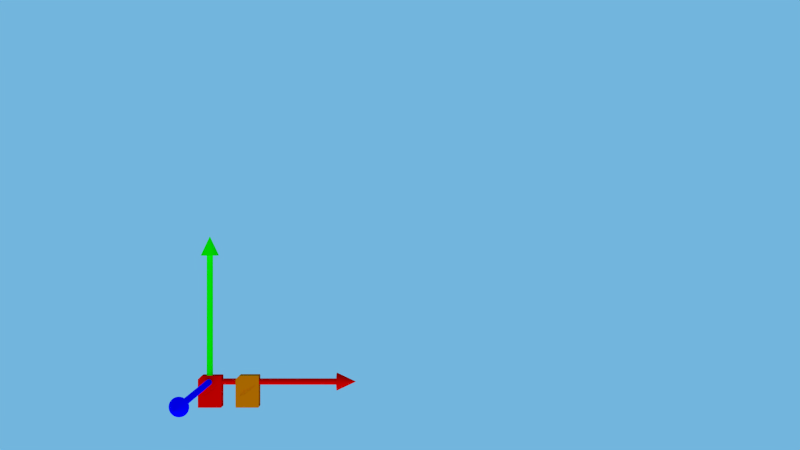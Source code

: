 # Source: plot2.blend  (saved by Blender 2.66.1; exported with 4.5.12 LTS)
import bpy
from mathutils import Matrix  # noqa: F401  (used for matrix-valued properties, if any)

bpy.ops.wm.read_factory_settings(use_empty=True)
scene = bpy.context.scene
scene.name = 'Scene'

# ---- collections
col_collection_1 = bpy.data.collections.new('Collection 1'); scene.collection.children.link(col_collection_1)

# ---- materials (node trees are filled in below, after node groups)
mat_material_001 = bpy.data.materials.new('Material.001')
mat_material_001.alpha_threshold = 0.0
mat_material_001.use_transparent_shadow = False
mat_material_001.diffuse_color = (1.0, 0.0, 0.0, 1.0)
mat_material_001.specular_color = (1.0, 0.0, 0.0)
mat_material_001.roughness = 0.5
mat_material_001.line_color = (0.0, 0.0, 0.0, 1.0)
mat_material_003 = bpy.data.materials.new('Material.003')
mat_material_003.alpha_threshold = 0.0
mat_material_003.use_transparent_shadow = False
mat_material_003.diffuse_color = (0.0, 0.0, 1.0, 1.0)
mat_material_003.roughness = 0.5
mat_material_003.line_color = (0.0, 0.0, 0.0, 1.0)
mat_material = bpy.data.materials.new('Material')
mat_material.alpha_threshold = 0.0
mat_material.use_transparent_shadow = False
mat_material.preview_render_type = 'CUBE'
mat_material.diffuse_color = (0.8, 0.1733, 0.0, 1.0)
mat_material.specular_color = (1.0, 0.1561, 0.0)
mat_material.roughness = 0.5
mat_material.line_color = (0.0, 0.0, 0.0, 1.0)
mat_material_004 = bpy.data.materials.new('Material.004')
mat_material_004.alpha_threshold = 0.0
mat_material_004.use_transparent_shadow = False
mat_material_004.diffuse_color = (0.0, 1.0, 0.0, 1.0)
mat_material_004.roughness = 0.5
mat_material_004.line_color = (0.0, 0.0, 0.0, 1.0)
mat_material_005 = bpy.data.materials.new('Material.005')
mat_material_005.alpha_threshold = 0.0
mat_material_005.use_transparent_shadow = False
mat_material_005.diffuse_color = (1.0, 0.0, 0.0, 1.0)
mat_material_005.roughness = 0.5
mat_material_005.line_color = (0.0, 0.0, 0.0, 1.0)

# ---- material node trees

# ---- world
world_world = bpy.data.worlds.new('World'); scene.world = world_world
world_world.color = (0.1697, 0.4634, 0.723)
world_world.use_sun_shadow = False
world_world.sun_shadow_jitter_overblur = 0.0
world_world.cycles.sampling_method = 'MANUAL'
world_world.cycles.sample_map_resolution = 256

# ---- cameras
cam_camera = bpy.data.cameras.new('Camera')
cam_camera.clip_end = 100.0
cam_camera.lens = 35.0
cam_camera.sensor_width = 32.0
cam_camera.sensor_height = 18.0
cam_camera.ortho_scale = 7.314
cam_camera.dof.focus_distance = 0.0
cam_camera.dof.aperture_fstop = 128.0

# ---- lights
light_lamp = bpy.data.lights.new('Lamp', 'SUN')
light_lamp.transmission_factor = 0.0
light_lamp.cutoff_distance = 30.0
light_lamp.angle = 1.571
light_lamp.energy = 1.3
light_lamp.shadow_buffer_clip_start = 1.001
light_lamp.shadow_soft_size = 1.0
light_lamp.shadow_cascade_max_distance = 1000.0
light_lamp.cycles.use_multiple_importance_sampling = False

# ---- meshes
me_plume_recepteur_boitier = bpy.data.meshes.new('PLUME recepteur boitier')
me_plume_recepteur_boitier.from_pydata([(25.09, 13.39, 6.826), (25.09, 13.39, 8.826), (25.09, -46.11, 6.826), (25.09, -46.61, 8.826), (25.09, -46.11, -7.674), (25.09, -46.61, -9.674), (25.09, 13.39, -7.674), (25.09, 13.39, -9.674), (23.59, 14.89, 7.826), (23.59, 14.89, 8.826), (23.82, 14.87, 8.826), (23.82, 14.87, 7.826), (24.05, 14.81, 8.826), (24.05, 14.81, 7.826), (24.27, 14.72, 6.826), (24.09, 14.8, 6.826), (24.09, 14.8, 7.826), (24.27, 14.72, 8.826), (24.47, 14.6, 8.826), (24.47, 14.6, 6.826), (24.65, 14.45, 8.826), (24.65, 14.45, 6.826), (24.8, 14.27, 8.826), (24.8, 14.27, 6.826), (24.93, 14.07, 8.826), (24.93, 14.07, 6.826), (25.02, 13.85, 8.826), (25.02, 13.85, 6.826), (25.07, 13.62, 8.826), (25.07, 13.62, 6.826), (24.09, 14.8, -7.674), (24.09, 14.8, -8.674), (24.09, -46.11, -7.674), (24.09, -47.11, -8.674), (24.09, -46.11, 6.826), (24.09, -47.11, 7.826), (25.02, 13.85, -7.674), (24.93, 14.07, -7.674), (24.27, 14.72, -7.674), (25.07, 13.62, -7.674), (24.8, 14.27, -7.674), (24.65, 14.45, -7.674), (24.47, 14.6, -7.674), (-2.564, -20.19, 8.826), (-1.913, -19.69, 8.826), (-2.645, -19.85, 8.826), (-5.402, -13.55, 8.826), (-5.435, -13.33, 8.826), (-5.977, -13.06, 8.826), (-5.436, -13.15, 8.826), (-5.404, -12.96, 8.826), (-5.344, -12.75, 8.826), (0.5185, -10.55, 8.826), (5.1, -14.53, 8.826), (5.567, -14.16, 8.826), (3.682, -14.68, 8.826), (3.942, -14.41, 8.826), (2.338, -14.69, 8.826), (1.752, -14.51, 8.826), (0.8776, -14.52, 8.826), (-8.469, -23.18, 8.826), (-8.7, -23.27, 8.826), (23.59, -48.11, 8.826), (-12.97, -24.58, 8.826), (-12.92, -24.61, 8.826), (-13.03, -24.54, 8.826), (-12.88, -24.62, 8.826), (-12.84, -24.63, 8.826), (-15.29, -27.27, 8.826), (-20.41, -48.11, 8.826), (-14.83, -27.0, 8.826), (-14.36, -26.76, 8.826), (-11.2, -17.49, 8.826), (-10.68, -16.56, 8.826), (-21.91, 7.265, 8.826), (-5.759, -19.53, 8.826), (-4.646, -19.99, 8.826), (-4.418, -19.69, 8.826), (-3.927, -20.18, 8.826), (-3.124, -19.85, 8.826), (-3.347, -20.25, 8.826), (-2.795, -20.23, 8.826), (-12.44, -24.36, 8.826), (-12.93, -24.93, 8.826), (7.885, -7.958, 8.826), (9.343, -7.43, 8.826), (11.27, -6.575, 8.826), (-4.798, -21.53, 8.826), (-6.552, -22.43, 8.826), (-13.43, -25.5, 8.826), (-13.88, -26.14, 8.826), (-12.81, -24.63, 8.826), (-12.78, -24.62, 8.826), (-12.74, -24.61, 8.826), (-5.317, -13.84, 8.826), (-5.579, -14.1, 8.826), (-5.181, -14.21, 8.826), (-5.263, -14.69, 8.826), (-4.59, -15.58, 8.826), (17.04, -2.792, 8.826), (14.48, -5.791, 8.826), (12.29, -8.164, 8.826), (-21.84, -47.08, 8.826), (-21.75, -47.29, 8.826), (-21.89, -46.85, 8.826), (-21.62, -47.5, 8.826), (-21.47, -47.67, 8.826), (-11.92, -20.72, 8.826), (-11.78, -19.55, 8.826), (-11.55, -18.44, 8.826), (-21.29, -47.83, 8.826), (-21.09, -47.95, 8.826), (-20.87, -48.04, 8.826), (13.04, -5.646, 8.826), (14.75, -4.527, 8.826), (-10.69, -23.59, 8.826), (-11.25, -23.69, 8.826), (-11.61, -23.8, 8.826), (-12.69, -24.59, 8.826), (-12.55, -24.46, 8.826), (-12.41, -24.33, 8.826), (-6.55, -13.32, 8.826), (-15.35, 14.45, 8.826), (-7.116, -13.6, 8.826), (-21.47, 8.325, 8.826), (-21.62, 8.146, 8.826), (-11.9, -23.95, 8.826), (-12.28, -24.22, 8.826), (-14.52, 14.87, 8.826), (-14.75, 14.81, 8.826), (9.76, -10.6, 8.826), (8.269, -11.96, 8.826), (6.915, -13.05, 8.826), (-20.64, -48.1, 8.826), (-21.91, -46.61, 8.826), (-13.17, -24.57, 8.826), (-12.65, -23.76, 8.826), (-14.29, 14.89, 8.826), (24.05, -48.04, 8.826), (24.27, -47.95, 8.826), (1.667, -17.21, 8.826), (24.47, -47.83, 8.826), (25.07, -46.85, 8.826), (25.02, -47.08, 8.826), (24.93, -47.29, 8.826), (-1.158, -19.19, 8.826), (23.82, -48.1, 8.826), (-12.39, -23.17, 8.826), (-12.13, -22.2, 8.826), (-9.99, -15.7, 8.826), (-9.174, -14.96, 8.826), (-21.89, 7.499, 8.826), (-7.901, -14.07, 8.826), (-21.84, 7.728, 8.826), (-21.75, 7.946, 8.826), (-14.97, 14.72, 8.826), (-15.17, 14.6, 8.826), (24.65, -47.67, 8.826), (24.8, -47.5, 8.826), (5.899, -10.1, 8.826), (9.669, -8.263, 8.826), (10.46, -7.805, 8.826), (11.66, -7.202, 8.826), (12.07, -6.9, 8.826), (13.19, -6.168, 8.826), (13.6, -5.826, 8.826), (15.17, -4.576, 8.826), (15.68, -4.15, 8.826), (-6.401, -18.12, 8.826), (-8.71, -20.13, 8.826), (-11.06, -22.44, 8.826), (-13.11, -24.62, 8.826), (-13.34, -24.88, 8.826), (-13.14, -24.6, 8.826), (-13.65, -25.22, 8.826), (-14.47, -26.24, 8.826), (7.927, -8.984, 8.826), (5.168, -10.31, 8.826), (2.959, -11.71, 8.826), (2.571, -11.73, 8.826), (0.2834, -13.4, 8.826), (-0.08216, -13.41, 8.826), (-2.699, -15.5, 8.826), (-3.264, -15.68, 8.826), (-5.882, -17.96, 8.826), (-8.144, -19.89, 8.826), (-10.17, -21.86, 8.826), (-20.41, -48.11, -9.674), (23.59, -48.11, -9.674), (22.09, 14.89, 7.826), (23.59, 14.89, -8.674), (23.59, 14.89, -9.674), (22.09, 14.89, -8.674), (-14.29, 14.89, -9.674), (-21.47, 8.325, -9.674), (-15.35, 14.45, -9.674), (-21.91, -11.31, -2.674), (-21.91, -46.61, -9.674), (-21.91, -11.31, -4.674), (-21.91, 7.265, -9.674), (-21.91, -2.314, -4.674), (-21.91, -2.314, -2.674), (-15.17, 14.6, -9.674), (-14.97, 14.72, -9.674), (-14.75, 14.81, -9.674), (-14.52, 14.87, -9.674), (23.82, 14.87, -9.674), (24.05, 14.81, -9.674), (25.07, 13.62, -9.674), (25.02, 13.85, -9.674), (25.07, -46.85, -9.674), (25.02, -47.08, -9.674), (24.93, -47.29, -9.674), (-21.89, 7.499, -9.674), (-21.84, 7.728, -9.674), (-21.75, 7.946, -9.674), (-21.62, 8.146, -9.674), (24.8, -47.5, -9.674), (24.65, -47.67, -9.674), (24.47, -47.83, -9.674), (24.27, -47.95, -9.674), (24.05, -48.04, -9.674), (23.82, -48.1, -9.674), (-21.89, -46.85, -9.674), (-20.64, -48.1, -9.674), (-20.87, -48.04, -9.674), (-21.09, -47.95, -9.674), (-21.29, -47.83, -9.674), (-21.47, -47.67, -9.674), (-21.62, -47.5, -9.674), (-21.75, -47.29, -9.674), (-21.84, -47.08, -9.674), (24.65, 14.45, -9.674), (24.47, 14.6, -9.674), (24.27, 14.72, -9.674), (24.8, 14.27, -9.674), (24.93, 14.07, -9.674), (24.05, 14.81, -8.674), (23.82, 14.87, -8.674), (-13.11, -24.62, 8.326), (-11.06, -22.44, 8.326), (-8.71, -20.13, 8.326), (-6.401, -18.12, 8.326), (-3.264, -15.68, 8.326), (-0.08216, -13.41, 8.326), (2.571, -11.73, 8.326), (5.168, -10.31, 8.326), (7.927, -8.984, 8.326), (10.46, -7.805, 8.326), (12.07, -6.9, 8.326), (13.6, -5.826, 8.326), (15.68, -4.15, 8.326), (-13.17, -24.57, 8.326), (-13.14, -24.6, 8.326), (-11.92, -20.72, 8.326), (-12.13, -22.2, 8.326), (-12.39, -23.17, 8.326), (-12.65, -23.76, 8.326), (-7.116, -13.6, 8.326), (-7.901, -14.07, 8.326), (-9.174, -14.96, 8.326), (-9.99, -15.7, 8.326), (-10.68, -16.56, 8.326), (-11.2, -17.49, 8.326), (-11.55, -18.44, 8.326), (-11.78, -19.55, 8.326), (-5.977, -13.06, 8.326), (-6.55, -13.32, 8.326), (-4.59, -15.58, 8.326), (-5.263, -14.69, 8.326), (-5.579, -14.1, 8.326), (-5.344, -12.75, 8.326), (-5.404, -12.96, 8.326), (-5.436, -13.15, 8.326), (-5.435, -13.33, 8.326), (-5.402, -13.55, 8.326), (-5.317, -13.84, 8.326), (-5.181, -14.21, 8.326), (9.343, -7.43, 8.326), (7.885, -7.958, 8.326), (0.5185, -10.55, 8.326), (17.04, -2.792, 8.326), (14.75, -4.527, 8.326), (13.04, -5.646, 8.326), (11.27, -6.575, 8.326), (8.269, -11.96, 8.326), (9.76, -10.6, 8.326), (12.29, -8.164, 8.326), (14.48, -5.791, 8.326), (5.567, -14.16, 8.326), (6.915, -13.05, 8.326), (0.8776, -14.52, 8.326), (1.752, -14.51, 8.326), (3.942, -14.41, 8.326), (5.1, -14.53, 8.326), (3.682, -14.68, 8.326), (2.338, -14.69, 8.326), (-1.913, -19.69, 8.326), (-1.158, -19.19, 8.326), (1.667, -17.21, 8.326), (-5.759, -19.53, 8.326), (-4.418, -19.69, 8.326), (-3.124, -19.85, 8.326), (-2.645, -19.85, 8.326), (-2.564, -20.19, 8.326), (-2.795, -20.23, 8.326), (-3.347, -20.25, 8.326), (-3.927, -20.18, 8.326), (-4.646, -19.99, 8.326), (-8.7, -23.27, 8.326), (-8.469, -23.18, 8.326), (-6.552, -22.43, 8.326), (-4.798, -21.53, 8.326), (-12.44, -24.36, 8.626), (-12.47, -24.39, 8.326), (-12.47, -24.39, 8.626), (-12.28, -24.22, 8.326), (-11.9, -23.95, 8.326), (-11.61, -23.8, 8.326), (-11.25, -23.69, 8.326), (-10.69, -23.59, 8.326), (-12.41, -24.33, 8.626), (-10.17, -21.86, 8.326), (15.17, -4.576, 8.326), (13.19, -6.168, 8.326), (11.66, -7.202, 8.326), (9.669, -8.263, 8.326), (5.899, -10.1, 8.326), (2.959, -11.71, 8.326), (0.2834, -13.4, 8.326), (-2.699, -15.5, 8.326), (-5.882, -17.96, 8.326), (-8.144, -19.89, 8.326), (-13.03, -24.54, 8.626), (-13.34, -24.88, 8.626), (-13.65, -25.22, 8.626), (-12.69, -24.59, 8.626), (-12.74, -24.61, 8.626), (-12.78, -24.62, 8.626), (-12.81, -24.63, 8.626), (-12.84, -24.63, 8.626), (-12.88, -24.62, 8.626), (-12.92, -24.61, 8.626), (-12.97, -24.58, 8.626), (-12.55, -24.46, 8.626), (-13.43, -25.5, 8.626), (-12.93, -24.93, 8.626), (-14.36, -26.76, 8.626), (-13.88, -26.14, 8.626), (-15.29, -27.27, 8.626), (-14.83, -27.0, 8.626), (-14.47, -26.24, 8.626), (22.09, 12.89, 6.826), (22.09, -47.11, 7.826), (22.09, 12.89, -7.674), (22.09, -47.11, -8.674), (22.09, -46.11, -7.674), (22.09, -46.11, 6.826), (-19.91, 7.058, -7.674), (-19.91, -2.314, -4.674), (-19.91, -11.31, -4.674), (-19.91, -2.314, -2.674), (-19.91, 7.058, 6.826), (-19.91, -11.31, -2.674), (-19.91, -46.11, 6.826), (-19.91, -46.11, -7.674), (-14.08, 12.89, 6.826), (-14.08, 12.89, -7.674)], [], [(0, 1, 2), (2, 1, 3), (2, 3, 4), (4, 3, 5), (4, 5, 6), (6, 5, 7), (8, 9, 10), (8, 10, 11), (11, 10, 12), (11, 12, 13), (14, 15, 16), (13, 12, 16), (16, 12, 17), (16, 17, 14), (14, 17, 18), (14, 18, 19), (19, 18, 20), (19, 20, 21), (21, 20, 22), (21, 22, 23), (23, 22, 24), (23, 24, 25), (25, 24, 26), (25, 26, 27), (27, 26, 28), (27, 28, 29), (29, 28, 1), (29, 1, 0), (30, 31, 32), (32, 31, 33), (32, 33, 34), (34, 33, 35), (34, 35, 15), (15, 35, 16), (2, 4, 34), (34, 4, 32), (0, 2, 34), (34, 15, 0), (0, 15, 14), (0, 14, 29), (29, 14, 27), (14, 19, 21), (21, 23, 14), (14, 23, 25), (14, 25, 27), (36, 37, 38), (32, 4, 30), (30, 4, 6), (30, 6, 38), (38, 6, 39), (38, 39, 36), (37, 40, 38), (38, 40, 41), (38, 41, 42), (43, 44, 45), (46, 47, 48), (48, 47, 49), (48, 49, 50), (9, 51, 52), (53, 54, 55), (55, 54, 56), (55, 56, 57), (57, 56, 58), (57, 58, 59), (60, 61, 62), (63, 64, 65), (65, 64, 66), (65, 66, 67), (68, 69, 70), (70, 69, 62), (70, 62, 71), (72, 73, 74), (75, 76, 77), (77, 76, 78), (77, 78, 79), (79, 78, 80), (79, 80, 45), (45, 80, 81), (45, 81, 43), (82, 83, 62), (52, 84, 9), (9, 84, 85), (9, 85, 86), (43, 87, 62), (62, 87, 88), (62, 88, 60), (83, 89, 62), (62, 89, 90), (62, 90, 71), (67, 91, 65), (65, 91, 92), (65, 92, 93), (46, 48, 94), (94, 48, 95), (94, 95, 96), (96, 95, 97), (96, 97, 98), (1, 99, 3), (3, 99, 100), (3, 100, 101), (102, 103, 104), (104, 103, 105), (104, 105, 106), (107, 108, 74), (74, 108, 109), (74, 109, 72), (106, 110, 104), (104, 110, 111), (104, 111, 112), (1, 28, 99), (99, 28, 26), (99, 26, 24), (86, 113, 9), (9, 113, 114), (9, 114, 10), (10, 114, 99), (61, 115, 62), (62, 115, 116), (62, 116, 117), (93, 118, 65), (65, 118, 119), (65, 119, 120), (121, 122, 123), (123, 122, 124), (123, 124, 125), (24, 22, 99), (99, 22, 20), (99, 20, 18), (117, 126, 62), (62, 126, 127), (62, 127, 82), (128, 129, 121), (18, 17, 99), (99, 17, 12), (99, 12, 10), (101, 130, 3), (3, 130, 131), (3, 131, 132), (112, 133, 104), (104, 133, 69), (104, 69, 134), (134, 69, 68), (134, 68, 74), (74, 68, 135), (74, 135, 136), (50, 51, 48), (48, 51, 9), (48, 9, 121), (121, 9, 137), (121, 137, 128), (138, 139, 140), (140, 139, 141), (132, 54, 3), (3, 54, 53), (3, 53, 142), (142, 53, 140), (142, 140, 143), (143, 140, 144), (44, 43, 145), (145, 43, 62), (145, 62, 140), (140, 62, 146), (140, 146, 138), (136, 147, 74), (74, 147, 148), (74, 148, 107), (73, 149, 74), (74, 149, 150), (74, 150, 151), (151, 150, 152), (151, 152, 153), (153, 152, 123), (153, 123, 154), (154, 123, 125), (129, 155, 121), (121, 155, 156), (121, 156, 122), (141, 157, 140), (140, 157, 158), (140, 158, 144), (159, 160, 161), (161, 160, 162), (161, 162, 163), (163, 162, 164), (163, 164, 165), (165, 164, 166), (165, 166, 167), (65, 168, 169), (169, 170, 65), (65, 170, 171), (65, 171, 172), (172, 171, 173), (172, 173, 174), (174, 173, 135), (174, 135, 175), (175, 135, 68), (161, 176, 159), (159, 176, 177), (159, 177, 178), (178, 177, 179), (178, 179, 180), (180, 179, 181), (180, 181, 182), (182, 181, 183), (182, 183, 184), (184, 183, 168), (184, 168, 185), (185, 168, 65), (185, 65, 186), (186, 65, 120), (187, 188, 69), (69, 188, 62), (9, 8, 189), (190, 191, 192), (192, 191, 193), (192, 193, 189), (189, 193, 137), (189, 137, 9), (124, 122, 194), (194, 122, 195), (196, 134, 74), (134, 196, 197), (197, 196, 198), (197, 198, 199), (199, 198, 200), (199, 200, 74), (74, 200, 201), (74, 201, 196), (7, 5, 188), (195, 202, 187), (187, 202, 203), (187, 203, 204), (204, 205, 187), (187, 205, 193), (187, 193, 188), (188, 193, 191), (188, 191, 7), (191, 206, 7), (7, 206, 207), (7, 207, 208), (208, 207, 209), (5, 210, 188), (188, 210, 211), (188, 211, 212), (213, 214, 199), (199, 214, 215), (199, 215, 216), (212, 217, 188), (188, 217, 218), (188, 218, 219), (219, 220, 188), (188, 220, 221), (188, 221, 222), (216, 194, 199), (199, 194, 195), (199, 195, 197), (197, 195, 187), (197, 187, 223), (223, 187, 224), (223, 224, 225), (225, 226, 223), (223, 226, 227), (223, 227, 228), (228, 229, 223), (223, 229, 230), (223, 230, 231), (232, 207, 233), (233, 207, 234), (232, 235, 207), (207, 235, 236), (207, 236, 209), (187, 69, 133), (187, 133, 224), (224, 133, 112), (224, 112, 225), (225, 112, 111), (225, 111, 226), (226, 111, 110), (226, 110, 227), (227, 110, 106), (227, 106, 228), (228, 106, 105), (228, 105, 229), (229, 105, 103), (229, 103, 230), (230, 103, 102), (230, 102, 231), (231, 102, 104), (231, 104, 223), (223, 104, 134), (223, 134, 197), (62, 188, 222), (62, 222, 146), (146, 222, 221), (146, 221, 138), (138, 221, 220), (138, 220, 139), (139, 220, 219), (139, 219, 141), (141, 219, 218), (141, 218, 157), (157, 218, 217), (157, 217, 158), (158, 217, 212), (158, 212, 144), (144, 212, 211), (144, 211, 143), (143, 211, 210), (143, 210, 142), (142, 210, 5), (142, 5, 3), (31, 30, 38), (237, 31, 234), (234, 207, 237), (237, 207, 206), (237, 206, 238), (238, 206, 191), (238, 191, 190), (31, 38, 234), (234, 38, 42), (234, 42, 233), (233, 42, 41), (233, 41, 232), (232, 41, 40), (232, 40, 235), (235, 40, 37), (235, 37, 236), (236, 37, 36), (236, 36, 209), (209, 36, 39), (209, 39, 208), (208, 39, 6), (208, 6, 7), (124, 194, 216), (124, 216, 125), (125, 216, 215), (125, 215, 154), (154, 215, 214), (154, 214, 153), (153, 214, 213), (153, 213, 151), (151, 213, 199), (151, 199, 74), (137, 193, 205), (137, 205, 128), (128, 205, 204), (128, 204, 129), (129, 204, 203), (129, 203, 155), (155, 203, 202), (155, 202, 156), (156, 202, 195), (156, 195, 122), (239, 171, 170), (239, 170, 240), (240, 170, 169), (240, 169, 241), (241, 169, 168), (241, 168, 242), (242, 168, 183), (242, 183, 243), (243, 183, 181), (243, 181, 244), (244, 181, 179), (244, 179, 245), (245, 179, 177), (245, 177, 246), (246, 177, 176), (246, 176, 247), (247, 176, 161), (247, 161, 248), (248, 161, 163), (248, 163, 249), (249, 163, 165), (249, 165, 250), (250, 165, 167), (250, 167, 251), (252, 135, 173), (252, 173, 253), (253, 173, 171), (253, 171, 239), (254, 107, 148), (254, 148, 255), (255, 148, 147), (255, 147, 256), (256, 147, 136), (256, 136, 257), (257, 136, 135), (257, 135, 252), (258, 123, 152), (258, 152, 259), (259, 152, 150), (259, 150, 260), (260, 150, 149), (260, 149, 261), (261, 149, 73), (261, 73, 262), (262, 73, 72), (262, 72, 263), (263, 72, 109), (263, 109, 264), (264, 109, 108), (264, 108, 265), (265, 108, 107), (265, 107, 254), (266, 48, 121), (266, 121, 267), (267, 121, 123), (267, 123, 258), (268, 98, 97), (268, 97, 269), (269, 97, 95), (269, 95, 270), (270, 95, 48), (270, 48, 266), (271, 51, 50), (271, 50, 272), (272, 50, 49), (272, 49, 273), (273, 49, 47), (273, 47, 274), (274, 47, 46), (274, 46, 275), (275, 46, 94), (275, 94, 276), (276, 94, 96), (276, 96, 277), (277, 96, 98), (277, 98, 268), (278, 85, 84), (278, 84, 279), (279, 84, 52), (279, 52, 280), (280, 52, 51), (280, 51, 271), (281, 99, 114), (281, 114, 282), (282, 114, 113), (282, 113, 283), (283, 113, 86), (283, 86, 284), (284, 86, 85), (284, 85, 278), (285, 131, 130), (285, 130, 286), (286, 130, 101), (286, 101, 287), (287, 101, 100), (287, 100, 288), (288, 100, 99), (288, 99, 281), (289, 54, 132), (289, 132, 290), (290, 132, 131), (290, 131, 285), (291, 59, 58), (291, 58, 292), (292, 58, 56), (292, 56, 293), (293, 56, 54), (293, 54, 289), (294, 53, 55), (294, 55, 295), (295, 55, 57), (295, 57, 296), (296, 57, 59), (296, 59, 291), (297, 44, 145), (297, 145, 298), (298, 145, 140), (298, 140, 299), (299, 140, 53), (299, 53, 294), (300, 75, 77), (300, 77, 301), (301, 77, 79), (301, 79, 302), (302, 79, 45), (302, 45, 303), (303, 45, 44), (303, 44, 297), (304, 43, 81), (304, 81, 305), (305, 81, 80), (305, 80, 306), (306, 80, 78), (306, 78, 307), (307, 78, 76), (307, 76, 308), (308, 76, 75), (308, 75, 300), (309, 61, 60), (309, 60, 310), (310, 60, 88), (310, 88, 311), (311, 88, 87), (311, 87, 312), (312, 87, 43), (312, 43, 304), (313, 82, 127), (314, 315, 316), (316, 315, 313), (313, 127, 316), (316, 127, 126), (316, 126, 317), (317, 126, 117), (317, 117, 318), (318, 117, 116), (318, 116, 319), (319, 116, 115), (319, 115, 320), (320, 115, 61), (320, 61, 309), (315, 314, 321), (321, 314, 322), (251, 167, 166), (251, 166, 323), (323, 166, 164), (323, 164, 324), (324, 164, 162), (324, 162, 325), (325, 162, 160), (325, 160, 326), (326, 160, 159), (326, 159, 327), (327, 159, 178), (327, 178, 328), (328, 178, 180), (328, 180, 329), (329, 180, 182), (329, 182, 330), (330, 182, 184), (330, 184, 331), (331, 184, 185), (331, 185, 332), (332, 185, 186), (332, 186, 322), (322, 186, 120), (322, 120, 321), (253, 239, 240), (314, 316, 322), (322, 316, 317), (322, 317, 318), (243, 244, 280), (299, 294, 295), (270, 266, 267), (252, 253, 257), (257, 253, 240), (257, 240, 256), (306, 312, 305), (305, 312, 304), (303, 297, 298), (288, 281, 251), (251, 281, 282), (251, 282, 250), (250, 282, 283), (250, 283, 249), (249, 283, 284), (249, 284, 248), (248, 284, 278), (248, 278, 247), (247, 278, 279), (247, 279, 246), (246, 279, 280), (246, 280, 245), (245, 280, 244), (264, 241, 242), (331, 300, 330), (330, 300, 301), (330, 301, 302), (292, 328, 291), (291, 328, 329), (291, 329, 330), (251, 323, 288), (288, 323, 324), (288, 324, 287), (287, 324, 325), (287, 325, 286), (286, 325, 326), (286, 326, 285), (285, 326, 327), (280, 271, 272), (264, 265, 241), (241, 265, 254), (241, 254, 240), (240, 254, 255), (240, 255, 256), (275, 276, 280), (280, 276, 277), (280, 277, 243), (243, 277, 268), (243, 268, 242), (242, 268, 269), (242, 269, 264), (267, 258, 270), (270, 258, 259), (270, 259, 260), (260, 261, 270), (270, 261, 262), (270, 262, 269), (269, 262, 263), (269, 263, 264), (302, 303, 330), (330, 303, 298), (330, 298, 291), (291, 298, 299), (291, 299, 296), (296, 299, 295), (292, 293, 328), (328, 293, 289), (328, 289, 327), (327, 289, 290), (327, 290, 285), (272, 273, 280), (280, 273, 274), (280, 274, 275), (332, 310, 311), (318, 319, 322), (322, 319, 320), (322, 320, 332), (332, 320, 309), (332, 309, 310), (306, 307, 312), (312, 307, 308), (312, 308, 311), (311, 308, 300), (311, 300, 332), (332, 300, 331), (333, 65, 172), (333, 172, 334), (334, 172, 174), (334, 174, 335), (336, 118, 93), (336, 93, 337), (337, 93, 92), (337, 92, 338), (338, 92, 91), (338, 91, 339), (339, 91, 67), (339, 67, 340), (340, 67, 66), (340, 66, 341), (341, 66, 64), (341, 64, 342), (342, 64, 63), (342, 63, 343), (343, 63, 65), (343, 65, 333), (321, 120, 119), (321, 119, 344), (344, 119, 118), (344, 118, 336), (345, 89, 83), (345, 83, 346), (346, 83, 82), (346, 82, 313), (347, 71, 90), (347, 90, 348), (348, 90, 89), (348, 89, 345), (349, 68, 70), (349, 70, 350), (350, 70, 71), (350, 71, 347), (335, 174, 175), (335, 175, 351), (351, 175, 68), (351, 68, 349), (336, 315, 344), (344, 315, 321), (346, 349, 345), (345, 349, 350), (345, 350, 348), (348, 350, 347), (338, 339, 334), (333, 334, 343), (343, 334, 342), (335, 351, 336), (336, 351, 349), (336, 349, 315), (315, 349, 346), (315, 346, 313), (335, 336, 334), (334, 336, 337), (334, 337, 338), (339, 340, 334), (334, 340, 341), (334, 341, 342), (352, 189, 353), (189, 352, 192), (192, 352, 354), (192, 354, 355), (355, 354, 356), (355, 356, 353), (353, 356, 357), (353, 357, 352), (35, 33, 353), (353, 33, 355), (353, 189, 8), (16, 35, 13), (13, 35, 353), (13, 353, 11), (11, 353, 8), (33, 31, 355), (355, 31, 237), (237, 238, 355), (355, 238, 190), (355, 190, 192), (358, 359, 360), (359, 358, 361), (361, 358, 362), (361, 362, 363), (363, 362, 364), (363, 364, 360), (360, 364, 365), (360, 365, 358), (366, 362, 367), (367, 362, 358), (366, 352, 362), (362, 352, 357), (362, 357, 364), (354, 367, 356), (356, 367, 358), (356, 358, 365), (365, 364, 356), (356, 364, 357), (366, 367, 352), (352, 367, 354), (196, 363, 198), (198, 363, 360), (361, 201, 359), (359, 201, 200), (361, 363, 201), (201, 363, 196), (360, 359, 198), (198, 359, 200)])
me_plume_recepteur_boitier.materials.append(mat_material_001)
me_plume_recepteur_boitier.use_remesh_preserve_volume = False
me_plume_recepteur_boitier.use_remesh_preserve_attributes = False
me_plume_recepteur_boitier.use_mirror_vertex_groups = False
me_plume_recepteur_boitier.update()
me_cylinder_002 = bpy.data.meshes.new('Cylinder.002')
me_cylinder_002.from_pydata([(0.0, 0.2438, -0.9972), (0.0, 0.2438, 0.9972), (0.04757, 0.2391, -0.9972), (0.04757, 0.2391, 0.9972), (0.0933, 0.2253, -0.9972), (0.0933, 0.2253, 0.9972), (0.1355, 0.2027, -0.9972), (0.1355, 0.2027, 0.9972), (0.1724, 0.1724, -0.9972), (0.1724, 0.1724, 0.9972), (0.2027, 0.1355, -0.9972), (0.2027, 0.1355, 0.9972), (0.2253, 0.0933, -0.9972), (0.2253, 0.09331, 0.9972), (0.2391, 0.04756, -0.9972), (0.2391, 0.04757, 0.9972), (0.2438, -2.392e-06, -0.9972), (0.2438, 2.428e-06, 0.9972), (0.2391, -0.04757, -0.9972), (0.2391, -0.04756, 0.9972), (0.2253, -0.09331, -0.9972), (0.2253, -0.0933, 0.9972), (0.2027, -0.1355, -0.9972), (0.2027, -0.1355, 0.9972), (0.1724, -0.1724, -0.9972), (0.1724, -0.1724, 0.9972), (0.1355, -0.2027, -0.9972), (0.1355, -0.2027, 0.9972), (0.0933, -0.2253, -0.9972), (0.0933, -0.2253, 0.9972), (0.04757, -0.2391, -0.9972), (0.04757, -0.2391, 0.9972), (-7.944e-08, -0.2438, -0.9972), (-7.944e-08, -0.2438, 0.9972), (-0.04757, -0.2391, -0.9972), (-0.04757, -0.2391, 0.9972), (-0.0933, -0.2253, -0.9972), (-0.0933, -0.2253, 0.9972), (-0.1355, -0.2027, -0.9972), (-0.1355, -0.2027, 0.9972), (-0.1724, -0.1724, -0.9972), (-0.1724, -0.1724, 0.9972), (-0.2027, -0.1355, -0.9972), (-0.2027, -0.1355, 0.9972), (-0.2253, -0.09331, -0.9972), (-0.2253, -0.0933, 0.9972), (-0.2391, -0.04757, -0.9972), (-0.2391, -0.04756, 0.9972), (-0.2438, -2.175e-06, -0.9972), (-0.2438, 2.645e-06, 0.9972), (-0.2391, 0.04756, -0.9972), (-0.2391, 0.04757, 0.9972), (-0.2253, 0.0933, -0.9972), (-0.2253, 0.09331, 0.9972), (-0.2027, 0.1355, -0.9972), (-0.2027, 0.1355, 0.9972), (-0.1724, 0.1724, -0.9972), (-0.1724, 0.1724, 0.9972), (-0.1355, 0.2027, -0.9972), (-0.1355, 0.2027, 0.9972), (-0.0933, 0.2253, -0.9972), (-0.0933, 0.2253, 0.9972), (-0.04757, 0.2391, -0.9972), (-0.04757, 0.2391, 0.9972), (-3.31e-08, 0.7085, -0.9972), (0.1382, 0.6948, -0.9972), (0.2711, 0.6545, -0.9972), (0.3936, 0.5891, -0.9972), (0.501, 0.501, -0.9972), (0.5891, 0.3936, -0.9972), (0.6545, 0.2711, -0.9972), (0.6948, 0.1382, -0.9972), (0.7085, -2.488e-06, -0.9972), (0.6948, -0.1382, -0.9972), (0.6545, -0.2711, -0.9972), (0.5891, -0.3936, -0.9972), (0.501, -0.501, -0.9972), (0.3936, -0.5891, -0.9972), (0.2711, -0.6545, -0.9972), (0.1382, -0.6948, -0.9972), (-2.639e-07, -0.7085, -0.9972), (-0.1382, -0.6948, -0.9972), (-0.2711, -0.6545, -0.9972), (-0.3936, -0.5891, -0.9972), (-0.501, -0.501, -0.9972), (-0.5891, -0.3936, -0.9972), (-0.6545, -0.2711, -0.9972), (-0.6948, -0.1382, -0.9972), (-0.7085, -1.857e-06, -0.9972), (-0.6948, 0.1382, -0.9972), (-0.6545, 0.2711, -0.9972), (-0.5891, 0.3936, -0.9972), (-0.501, 0.501, -0.9972), (-0.3936, 0.5891, -0.9972), (-0.2711, 0.6545, -0.9972), (-0.1382, 0.6948, -0.9972), (-4.447e-07, 8.941e-07, -1.302), (-4.47e-07, 8.941e-07, -1.302), (-4.47e-07, 8.941e-07, -1.302), (-4.47e-07, 8.941e-07, -1.302), (-4.172e-07, 8.941e-07, -1.302), (-4.172e-07, 8.941e-07, -1.302), (-4.172e-07, 8.941e-07, -1.302), (-4.172e-07, 8.941e-07, -1.302), (-4.172e-07, 8.922e-07, -1.302), (-4.172e-07, 8.941e-07, -1.302), (-4.172e-07, 8.941e-07, -1.302), (-4.172e-07, 8.941e-07, -1.302), (-4.172e-07, 8.941e-07, -1.302), (-4.47e-07, 8.941e-07, -1.302), (-4.47e-07, 8.941e-07, -1.302), (-4.47e-07, 8.941e-07, -1.302), (-4.447e-07, 8.941e-07, -1.302), (-4.47e-07, 8.941e-07, -1.302), (-4.47e-07, 8.941e-07, -1.302), (-4.47e-07, 8.941e-07, -1.302), (-4.172e-07, 8.941e-07, -1.302), (-4.172e-07, 8.941e-07, -1.302), (-4.172e-07, 8.941e-07, -1.302), (-4.172e-07, 8.941e-07, -1.302), (-4.172e-07, 8.922e-07, -1.302), (-4.172e-07, 8.941e-07, -1.302), (-4.172e-07, 8.941e-07, -1.302), (-4.172e-07, 8.941e-07, -1.302), (-4.172e-07, 8.941e-07, -1.302), (-4.47e-07, 8.941e-07, -1.302), (-4.47e-07, 8.941e-07, -1.302), (-4.47e-07, 8.941e-07, -1.302)], [], [(0, 1, 3, 2), (2, 3, 5, 4), (4, 5, 7, 6), (6, 7, 9, 8), (8, 9, 11, 10), (10, 11, 13, 12), (12, 13, 15, 14), (14, 15, 17, 16), (16, 17, 19, 18), (18, 19, 21, 20), (20, 21, 23, 22), (22, 23, 25, 24), (24, 25, 27, 26), (26, 27, 29, 28), (28, 29, 31, 30), (30, 31, 33, 32), (32, 33, 35, 34), (34, 35, 37, 36), (36, 37, 39, 38), (38, 39, 41, 40), (40, 41, 43, 42), (42, 43, 45, 44), (44, 45, 47, 46), (46, 47, 49, 48), (48, 49, 51, 50), (50, 51, 53, 52), (52, 53, 55, 54), (54, 55, 57, 56), (56, 57, 59, 58), (58, 59, 61, 60), (3, 1, 63, 61, 59, 57, 55, 53, 51, 49, 47, 45, 43, 41, 39, 37, 35, 33, 31, 29, 27, 25, 23, 21, 19, 17, 15, 13, 11, 9, 7, 5), (62, 63, 1, 0), (60, 61, 63, 62), (42, 44, 86, 85), (73, 74, 106, 105), (18, 20, 74, 73), (56, 58, 93, 92), (32, 34, 81, 80), (8, 10, 69, 68), (46, 48, 88, 87), (22, 24, 76, 75), (60, 62, 95, 94), (36, 38, 83, 82), (12, 14, 71, 70), (50, 52, 90, 89), (26, 28, 78, 77), (2, 4, 66, 65), (40, 42, 85, 84), (16, 18, 73, 72), (54, 56, 92, 91), (30, 32, 80, 79), (6, 8, 68, 67), (44, 46, 87, 86), (0, 2, 65, 64), (20, 22, 75, 74), (58, 60, 94, 93), (34, 36, 82, 81), (10, 12, 70, 69), (48, 50, 89, 88), (24, 26, 77, 76), (62, 0, 64, 95), (38, 40, 84, 83), (14, 16, 72, 71), (52, 54, 91, 90), (28, 30, 79, 78), (4, 6, 67, 66), (96, 97, 98, 99, 100, 101, 102, 103, 104, 105, 106, 107, 108, 109, 110, 111, 112, 113, 114, 115, 116, 117, 118, 119, 120, 121, 122, 123, 124, 125, 126, 127), (68, 69, 101, 100), (94, 95, 127, 126), (89, 90, 122, 121), (84, 85, 117, 116), (79, 80, 112, 111), (74, 75, 107, 106), (69, 70, 102, 101), (64, 65, 97, 96), (95, 64, 96, 127), (90, 91, 123, 122), (85, 86, 118, 117), (80, 81, 113, 112), (75, 76, 108, 107), (70, 71, 103, 102), (65, 66, 98, 97), (91, 92, 124, 123), (86, 87, 119, 118), (81, 82, 114, 113), (76, 77, 109, 108), (71, 72, 104, 103), (66, 67, 99, 98), (92, 93, 125, 124), (87, 88, 120, 119), (82, 83, 115, 114), (77, 78, 110, 109), (72, 73, 105, 104), (67, 68, 100, 99), (93, 94, 126, 125), (88, 89, 121, 120), (83, 84, 116, 115), (78, 79, 111, 110)])
me_cylinder_002.materials.append(mat_material_003)
me_cylinder_002.use_remesh_preserve_volume = False
me_cylinder_002.use_remesh_preserve_attributes = False
me_cylinder_002.use_mirror_vertex_groups = False
me_cylinder_002.update()
me_plume_receiver = bpy.data.meshes.new('plume_receiver')
me_plume_receiver.from_pydata([(23.86, 13.57, 6.916), (23.86, 13.57, 8.916), (23.86, -45.93, 6.916), (23.86, -46.43, 8.916), (23.86, -45.93, -9.084), (23.86, -46.43, -11.08), (23.86, 13.57, -9.084), (23.86, 13.57, -11.08), (22.36, 15.07, 7.916), (22.36, 15.07, 8.916), (22.59, 15.05, 8.916), (22.59, 15.05, 7.916), (22.82, 14.99, 8.916), (22.82, 14.99, 7.916), (23.04, 14.9, 6.916), (22.86, 14.98, 6.916), (22.86, 14.98, 7.916), (23.04, 14.9, 8.916), (23.24, 14.78, 8.916), (23.24, 14.78, 6.916), (23.42, 14.63, 8.916), (23.42, 14.63, 6.916), (23.57, 14.45, 8.916), (23.57, 14.45, 6.916), (23.7, 14.25, 8.916), (23.7, 14.25, 6.916), (23.79, 14.03, 8.916), (23.79, 14.03, 6.916), (23.84, 13.8, 8.916), (23.84, 13.8, 6.916), (22.86, 14.98, -9.084), (22.86, 14.98, -10.08), (22.86, -45.93, -9.084), (22.86, -46.93, -10.08), (22.86, -45.93, 6.916), (22.86, -46.93, 7.916), (23.79, 14.03, -9.084), (23.7, 14.25, -9.084), (23.04, 14.9, -9.084), (23.84, 13.8, -9.084), (23.57, 14.45, -9.084), (23.42, 14.63, -9.084), (23.24, 14.78, -9.084), (-2.795, -20.01, 8.916), (-2.144, -19.5, 8.916), (-2.876, -19.67, 8.916), (-5.633, -13.37, 8.916), (-5.666, -13.15, 8.916), (-6.208, -12.88, 8.916), (-5.667, -12.97, 8.916), (-5.635, -12.78, 8.916), (-5.575, -12.57, 8.916), (0.2794, -10.37, 8.916), (4.869, -14.35, 8.916), (5.336, -13.97, 8.916), (3.447, -14.5, 8.916), (3.713, -14.23, 8.916), (2.105, -14.5, 8.916), (1.529, -14.32, 8.916), (0.6466, -14.34, 8.916), (-8.688, -23.0, 8.916), (-8.931, -23.09, 8.916), (22.36, -47.93, 8.916), (-13.2, -24.39, 8.916), (-13.15, -24.42, 8.916), (-13.26, -24.35, 8.916), (-13.11, -24.44, 8.916), (-13.08, -24.44, 8.916), (-15.52, -27.09, 8.916), (-20.64, -47.93, 8.916), (-15.06, -26.82, 8.916), (-14.59, -26.58, 8.916), (-11.43, -17.31, 8.916), (-10.91, -16.38, 8.916), (-22.14, 7.447, 8.916), (-5.99, -19.35, 8.916), (-4.878, -19.8, 8.916), (-4.647, -19.51, 8.916), (-4.161, -20.0, 8.916), (-3.355, -19.67, 8.916), (-3.58, -20.07, 8.916), (-3.029, -20.04, 8.916), (-12.67, -24.18, 8.916), (-13.16, -24.75, 8.916), (7.646, -7.778, 8.916), (9.112, -7.248, 8.916), (11.04, -6.395, 8.916), (-5.026, -21.35, 8.916), (-6.777, -22.24, 8.916), (-13.66, -25.32, 8.916), (-14.11, -25.96, 8.916), (-13.04, -24.45, 8.916), (-13.01, -24.44, 8.916), (-12.97, -24.43, 8.916), (-5.548, -13.66, 8.916), (-5.81, -13.92, 8.916), (-5.413, -14.02, 8.916), (-5.496, -14.5, 8.916), (-4.821, -15.39, 8.916), (16.8, -2.61, 8.916), (14.25, -5.605, 8.916), (12.07, -7.975, 8.916), (-22.07, -46.9, 8.916), (-21.98, -47.11, 8.916), (-22.12, -46.67, 8.916), (-21.85, -47.31, 8.916), (-21.7, -47.49, 8.916), (-12.16, -20.54, 8.916), (-12.01, -19.37, 8.916), (-11.78, -18.26, 8.916), (-21.52, -47.65, 8.916), (-21.32, -47.77, 8.916), (-21.1, -47.86, 8.916), (12.81, -5.467, 8.916), (14.51, -4.35, 8.916), (-10.92, -23.4, 8.916), (-11.48, -23.51, 8.916), (-11.84, -23.62, 8.916), (-12.92, -24.41, 8.916), (-12.78, -24.28, 8.916), (-12.65, -24.15, 8.916), (-6.782, -13.14, 8.916), (-15.58, 14.63, 8.916), (-7.347, -13.41, 8.916), (-21.7, 8.507, 8.916), (-21.85, 8.328, 8.916), (23.04, -47.77, 8.916), (23.24, -47.65, 8.916), (1.436, -17.03, 8.916), (-12.13, -23.77, 8.916), (-12.51, -24.04, 8.916), (-14.75, 15.05, 8.916), (-14.98, 14.99, 8.916), (9.538, -10.41, 8.916), (8.037, -11.77, 8.916), (6.684, -12.87, 8.916), (23.84, -46.67, 8.916), (23.79, -46.9, 8.916), (23.7, -47.11, 8.916), (22.82, -47.86, 8.916), (-20.88, -47.91, 8.916), (-22.14, -46.43, 8.916), (-13.4, -24.39, 8.916), (-12.88, -23.58, 8.916), (-14.52, 15.07, 8.916), (23.42, -47.49, 8.916), (23.57, -47.31, 8.916), (-12.62, -22.99, 8.916), (-12.37, -22.02, 8.916), (-10.22, -15.52, 8.916), (-9.407, -14.78, 8.916), (-22.12, 7.681, 8.916), (-8.137, -13.9, 8.916), (-22.07, 7.91, 8.916), (-21.98, 8.128, 8.916), (-15.2, 14.9, 8.916), (-15.4, 14.78, 8.916), (-1.385, -19.0, 8.916), (22.59, -47.91, 8.916), (5.643, -9.931, 8.916), (9.392, -8.104, 8.916), (10.23, -7.619, 8.916), (11.36, -7.058, 8.916), (11.84, -6.715, 8.916), (12.9, -6.034, 8.916), (13.37, -5.643, 8.916), (14.85, -4.476, 8.916), (15.45, -3.968, 8.916), (-6.574, -17.89, 8.916), (-8.885, -19.9, 8.916), (-11.24, -22.21, 8.916), (-13.34, -24.44, 8.916), (-13.57, -24.69, 8.916), (-13.37, -24.41, 8.916), (-13.88, -25.03, 8.916), (-14.7, -26.06, 8.916), (7.713, -8.794, 8.916), (4.969, -10.11, 8.916), (2.705, -11.55, 8.916), (2.373, -11.53, 8.916), (0.03369, -13.23, 8.916), (-0.2809, -13.21, 8.916), (-2.949, -15.33, 8.916), (-3.45, -15.47, 8.916), (-6.124, -17.78, 8.916), (-8.381, -19.72, 8.916), (-10.4, -21.68, 8.916), (-20.64, -47.93, -11.08), (22.36, -47.93, -11.08), (20.86, 15.07, 7.916), (22.36, 15.07, -10.08), (22.36, 15.07, -11.08), (20.86, 15.07, -10.08), (-14.52, 15.07, -11.08), (-21.7, 8.507, -11.08), (-15.58, 14.63, -11.08), (-22.14, -46.43, -11.08), (-22.14, 7.447, -11.08), (-15.4, 14.78, -11.08), (-15.2, 14.9, -11.08), (-14.98, 14.99, -11.08), (-14.75, 15.05, -11.08), (22.59, 15.05, -11.08), (22.82, 14.99, -11.08), (23.84, 13.8, -11.08), (23.79, 14.03, -11.08), (23.84, -46.67, -11.08), (23.79, -46.9, -11.08), (23.7, -47.11, -11.08), (-22.12, 7.681, -11.08), (-22.07, 7.91, -11.08), (-21.98, 8.128, -11.08), (-21.85, 8.328, -11.08), (23.57, -47.31, -11.08), (23.42, -47.49, -11.08), (23.24, -47.65, -11.08), (23.04, -47.77, -11.08), (22.82, -47.86, -11.08), (22.59, -47.91, -11.08), (-22.12, -46.67, -11.08), (-20.88, -47.91, -11.08), (-21.1, -47.86, -11.08), (-21.32, -47.77, -11.08), (-21.52, -47.65, -11.08), (-21.7, -47.49, -11.08), (-21.85, -47.31, -11.08), (-21.98, -47.11, -11.08), (-22.07, -46.9, -11.08), (23.42, 14.63, -11.08), (23.24, 14.78, -11.08), (23.04, 14.9, -11.08), (23.57, 14.45, -11.08), (23.7, 14.25, -11.08), (22.82, 14.99, -10.08), (22.59, 15.05, -10.08), (-13.34, -24.44, 8.416), (-11.24, -22.21, 8.416), (-8.885, -19.9, 8.416), (-6.574, -17.89, 8.416), (-3.45, -15.47, 8.416), (-0.2809, -13.21, 8.416), (2.373, -11.53, 8.416), (4.969, -10.11, 8.416), (7.713, -8.794, 8.416), (10.23, -7.619, 8.416), (11.84, -6.715, 8.416), (13.37, -5.643, 8.416), (15.45, -3.968, 8.416), (-13.4, -24.39, 8.416), (-13.37, -24.41, 8.416), (-12.16, -20.54, 8.416), (-12.37, -22.02, 8.416), (-12.62, -22.99, 8.416), (-12.88, -23.58, 8.416), (-7.347, -13.41, 8.416), (-8.137, -13.9, 8.416), (-9.407, -14.78, 8.416), (-10.22, -15.52, 8.416), (-10.91, -16.38, 8.416), (-11.43, -17.31, 8.416), (-11.78, -18.26, 8.416), (-12.01, -19.37, 8.416), (-6.208, -12.88, 8.416), (-6.782, -13.14, 8.416), (-4.821, -15.39, 8.416), (-5.496, -14.5, 8.416), (-5.81, -13.92, 8.416), (-5.575, -12.57, 8.416), (-5.635, -12.78, 8.416), (-5.667, -12.97, 8.416), (-5.666, -13.15, 8.416), (-5.633, -13.37, 8.416), (-5.548, -13.66, 8.416), (-5.413, -14.02, 8.416), (9.112, -7.248, 8.416), (7.646, -7.778, 8.416), (0.2794, -10.37, 8.416), (16.8, -2.61, 8.416), (14.51, -4.35, 8.416), (12.81, -5.467, 8.416), (11.04, -6.395, 8.416), (8.037, -11.77, 8.416), (9.538, -10.41, 8.416), (12.07, -7.975, 8.416), (14.25, -5.605, 8.416), (5.336, -13.97, 8.416), (6.684, -12.87, 8.416), (0.6466, -14.34, 8.416), (1.529, -14.32, 8.416), (3.713, -14.23, 8.416), (4.869, -14.35, 8.416), (3.447, -14.5, 8.416), (2.105, -14.5, 8.416), (-2.144, -19.5, 8.416), (-1.385, -19.0, 8.416), (1.436, -17.03, 8.416), (-5.99, -19.35, 8.416), (-4.647, -19.51, 8.416), (-3.355, -19.67, 8.416), (-2.876, -19.67, 8.416), (-2.795, -20.01, 8.416), (-3.029, -20.04, 8.416), (-3.58, -20.07, 8.416), (-4.161, -20.0, 8.416), (-4.878, -19.8, 8.416), (-8.931, -23.09, 8.416), (-8.688, -23.0, 8.416), (-6.777, -22.24, 8.416), (-5.026, -21.35, 8.416), (-12.67, -24.18, 8.716), (-12.7, -24.21, 8.416), (-12.7, -24.21, 8.716), (-12.51, -24.04, 8.416), (-12.13, -23.77, 8.416), (-11.84, -23.62, 8.416), (-11.48, -23.51, 8.416), (-10.92, -23.4, 8.416), (-12.65, -24.15, 8.716), (-10.4, -21.68, 8.416), (14.85, -4.476, 8.416), (12.9, -6.034, 8.416), (11.36, -7.058, 8.416), (9.392, -8.104, 8.416), (5.643, -9.931, 8.416), (2.705, -11.55, 8.416), (0.03369, -13.23, 8.416), (-2.949, -15.33, 8.416), (-6.124, -17.78, 8.416), (-8.381, -19.72, 8.416), (-13.26, -24.35, 8.716), (-13.57, -24.69, 8.716), (-13.88, -25.03, 8.716), (-12.92, -24.41, 8.716), (-12.97, -24.43, 8.716), (-13.01, -24.44, 8.716), (-13.04, -24.45, 8.716), (-13.08, -24.44, 8.716), (-13.11, -24.44, 8.716), (-13.15, -24.42, 8.716), (-13.2, -24.39, 8.716), (-12.78, -24.28, 8.716), (-13.66, -25.32, 8.716), (-13.16, -24.75, 8.716), (-14.59, -26.58, 8.716), (-14.11, -25.96, 8.716), (-15.52, -27.09, 8.716), (-15.06, -26.82, 8.716), (-14.7, -26.06, 8.716), (20.86, 13.07, 6.916), (20.86, -46.93, 7.916), (20.86, 13.07, -9.084), (20.86, -46.93, -10.08), (20.86, -45.93, -9.084), (20.86, -45.93, 6.916), (-20.14, 7.24, 6.916), (-20.14, -45.93, 6.916), (-20.14, 7.24, -9.084), (-20.14, -45.93, -9.084), (-14.31, 13.07, 6.916), (-14.31, 13.07, -9.084)], [], [(0, 1, 2), (2, 1, 3), (2, 3, 4), (4, 3, 5), (4, 5, 6), (6, 5, 7), (8, 9, 10), (8, 10, 11), (11, 10, 12), (11, 12, 13), (14, 15, 16), (13, 12, 16), (16, 12, 17), (16, 17, 14), (14, 17, 18), (14, 18, 19), (19, 18, 20), (19, 20, 21), (21, 20, 22), (21, 22, 23), (23, 22, 24), (23, 24, 25), (25, 24, 26), (25, 26, 27), (27, 26, 28), (27, 28, 29), (29, 28, 1), (29, 1, 0), (30, 31, 32), (32, 31, 33), (32, 33, 34), (34, 33, 35), (34, 35, 15), (15, 35, 16), (2, 4, 34), (34, 4, 32), (0, 2, 34), (34, 15, 0), (0, 15, 14), (0, 14, 29), (29, 14, 27), (14, 19, 21), (21, 23, 14), (14, 23, 25), (14, 25, 27), (36, 37, 38), (32, 4, 30), (30, 4, 6), (30, 6, 38), (38, 6, 39), (38, 39, 36), (37, 40, 38), (38, 40, 41), (38, 41, 42), (43, 44, 45), (46, 47, 48), (48, 47, 49), (48, 49, 50), (9, 51, 52), (53, 54, 55), (55, 54, 56), (55, 56, 57), (57, 56, 58), (57, 58, 59), (60, 61, 62), (63, 64, 65), (65, 64, 66), (65, 66, 67), (68, 69, 70), (70, 69, 62), (70, 62, 71), (72, 73, 74), (75, 76, 77), (77, 76, 78), (77, 78, 79), (79, 78, 80), (79, 80, 45), (45, 80, 81), (45, 81, 43), (82, 83, 62), (52, 84, 9), (9, 84, 85), (9, 85, 86), (43, 87, 62), (62, 87, 88), (62, 88, 60), (83, 89, 62), (62, 89, 90), (62, 90, 71), (67, 91, 65), (65, 91, 92), (65, 92, 93), (46, 48, 94), (94, 48, 95), (94, 95, 96), (96, 95, 97), (96, 97, 98), (1, 99, 3), (3, 99, 100), (3, 100, 101), (102, 103, 104), (104, 103, 105), (104, 105, 106), (107, 108, 74), (74, 108, 109), (74, 109, 72), (106, 110, 104), (104, 110, 111), (104, 111, 112), (1, 28, 99), (99, 28, 26), (99, 26, 24), (86, 113, 9), (9, 113, 114), (9, 114, 10), (10, 114, 99), (61, 115, 62), (62, 115, 116), (62, 116, 117), (93, 118, 65), (65, 118, 119), (65, 119, 120), (121, 122, 123), (123, 122, 124), (123, 124, 125), (24, 22, 99), (99, 22, 20), (99, 20, 18), (126, 127, 128), (117, 129, 62), (62, 129, 130), (62, 130, 82), (131, 132, 121), (18, 17, 99), (99, 17, 12), (99, 12, 10), (101, 133, 3), (3, 133, 134), (3, 134, 135), (135, 54, 3), (3, 54, 53), (3, 53, 136), (136, 53, 128), (136, 128, 137), (137, 128, 138), (126, 128, 139), (112, 140, 104), (104, 140, 69), (104, 69, 141), (141, 69, 68), (141, 68, 74), (74, 68, 142), (74, 142, 143), (50, 51, 48), (48, 51, 9), (48, 9, 121), (121, 9, 144), (121, 144, 131), (127, 145, 128), (128, 145, 146), (128, 146, 138), (143, 147, 74), (74, 147, 148), (74, 148, 107), (73, 149, 74), (74, 149, 150), (74, 150, 151), (151, 150, 152), (151, 152, 153), (153, 152, 123), (153, 123, 154), (154, 123, 125), (132, 155, 121), (121, 155, 156), (121, 156, 122), (44, 43, 157), (157, 43, 62), (157, 62, 128), (128, 62, 158), (128, 158, 139), (159, 160, 161), (161, 160, 162), (161, 162, 163), (163, 162, 164), (163, 164, 165), (165, 164, 166), (165, 166, 167), (65, 168, 169), (169, 170, 65), (65, 170, 171), (65, 171, 172), (172, 171, 173), (172, 173, 174), (174, 173, 142), (174, 142, 175), (175, 142, 68), (161, 176, 159), (159, 176, 177), (159, 177, 178), (178, 177, 179), (178, 179, 180), (180, 179, 181), (180, 181, 182), (182, 181, 183), (182, 183, 184), (184, 183, 168), (184, 168, 185), (185, 168, 65), (185, 65, 186), (186, 65, 120), (187, 188, 69), (69, 188, 62), (9, 8, 189), (190, 191, 192), (192, 191, 193), (192, 193, 189), (189, 193, 144), (189, 144, 9), (124, 122, 194), (194, 122, 195), (141, 74, 196), (196, 74, 197), (7, 5, 188), (195, 198, 187), (187, 198, 199), (187, 199, 200), (200, 201, 187), (187, 201, 193), (187, 193, 188), (188, 193, 191), (188, 191, 7), (191, 202, 7), (7, 202, 203), (7, 203, 204), (204, 203, 205), (5, 206, 188), (188, 206, 207), (188, 207, 208), (209, 210, 197), (197, 210, 211), (197, 211, 212), (208, 213, 188), (188, 213, 214), (188, 214, 215), (215, 216, 188), (188, 216, 217), (188, 217, 218), (212, 194, 197), (197, 194, 195), (197, 195, 196), (196, 195, 187), (196, 187, 219), (219, 187, 220), (219, 220, 221), (221, 222, 219), (219, 222, 223), (219, 223, 224), (224, 225, 219), (219, 225, 226), (219, 226, 227), (228, 203, 229), (229, 203, 230), (228, 231, 203), (203, 231, 232), (203, 232, 205), (187, 69, 140), (187, 140, 220), (220, 140, 112), (220, 112, 221), (221, 112, 111), (221, 111, 222), (222, 111, 110), (222, 110, 223), (223, 110, 106), (223, 106, 224), (224, 106, 105), (224, 105, 225), (225, 105, 103), (225, 103, 226), (226, 103, 102), (226, 102, 227), (227, 102, 104), (227, 104, 219), (219, 104, 141), (219, 141, 196), (62, 188, 218), (62, 218, 158), (158, 218, 217), (158, 217, 139), (139, 217, 216), (139, 216, 126), (126, 216, 215), (126, 215, 127), (127, 215, 214), (127, 214, 145), (145, 214, 213), (145, 213, 146), (146, 213, 208), (146, 208, 138), (138, 208, 207), (138, 207, 137), (137, 207, 206), (137, 206, 136), (136, 206, 5), (136, 5, 3), (31, 30, 38), (233, 31, 230), (230, 203, 233), (233, 203, 202), (233, 202, 234), (234, 202, 191), (234, 191, 190), (31, 38, 230), (230, 38, 42), (230, 42, 229), (229, 42, 41), (229, 41, 228), (228, 41, 40), (228, 40, 231), (231, 40, 37), (231, 37, 232), (232, 37, 36), (232, 36, 205), (205, 36, 39), (205, 39, 204), (204, 39, 6), (204, 6, 7), (124, 194, 212), (124, 212, 125), (125, 212, 211), (125, 211, 154), (154, 211, 210), (154, 210, 153), (153, 210, 209), (153, 209, 151), (151, 209, 197), (151, 197, 74), (144, 193, 201), (144, 201, 131), (131, 201, 200), (131, 200, 132), (132, 200, 199), (132, 199, 155), (155, 199, 198), (155, 198, 156), (156, 198, 195), (156, 195, 122), (235, 171, 170), (235, 170, 236), (236, 170, 169), (236, 169, 237), (237, 169, 168), (237, 168, 238), (238, 168, 183), (238, 183, 239), (239, 183, 181), (239, 181, 240), (240, 181, 179), (240, 179, 241), (241, 179, 177), (241, 177, 242), (242, 177, 176), (242, 176, 243), (243, 176, 161), (243, 161, 244), (244, 161, 163), (244, 163, 245), (245, 163, 165), (245, 165, 246), (246, 165, 167), (246, 167, 247), (248, 142, 173), (248, 173, 249), (249, 173, 171), (249, 171, 235), (250, 107, 148), (250, 148, 251), (251, 148, 147), (251, 147, 252), (252, 147, 143), (252, 143, 253), (253, 143, 142), (253, 142, 248), (254, 123, 152), (254, 152, 255), (255, 152, 150), (255, 150, 256), (256, 150, 149), (256, 149, 257), (257, 149, 73), (257, 73, 258), (258, 73, 72), (258, 72, 259), (259, 72, 109), (259, 109, 260), (260, 109, 108), (260, 108, 261), (261, 108, 107), (261, 107, 250), (262, 48, 121), (262, 121, 263), (263, 121, 123), (263, 123, 254), (264, 98, 97), (264, 97, 265), (265, 97, 95), (265, 95, 266), (266, 95, 48), (266, 48, 262), (267, 51, 50), (267, 50, 268), (268, 50, 49), (268, 49, 269), (269, 49, 47), (269, 47, 270), (270, 47, 46), (270, 46, 271), (271, 46, 94), (271, 94, 272), (272, 94, 96), (272, 96, 273), (273, 96, 98), (273, 98, 264), (274, 85, 84), (274, 84, 275), (275, 84, 52), (275, 52, 276), (276, 52, 51), (276, 51, 267), (277, 99, 114), (277, 114, 278), (278, 114, 113), (278, 113, 279), (279, 113, 86), (279, 86, 280), (280, 86, 85), (280, 85, 274), (281, 134, 133), (281, 133, 282), (282, 133, 101), (282, 101, 283), (283, 101, 100), (283, 100, 284), (284, 100, 99), (284, 99, 277), (285, 54, 135), (285, 135, 286), (286, 135, 134), (286, 134, 281), (287, 59, 58), (287, 58, 288), (288, 58, 56), (288, 56, 289), (289, 56, 54), (289, 54, 285), (290, 53, 55), (290, 55, 291), (291, 55, 57), (291, 57, 292), (292, 57, 59), (292, 59, 287), (293, 44, 157), (293, 157, 294), (294, 157, 128), (294, 128, 295), (295, 128, 53), (295, 53, 290), (296, 75, 77), (296, 77, 297), (297, 77, 79), (297, 79, 298), (298, 79, 45), (298, 45, 299), (299, 45, 44), (299, 44, 293), (300, 43, 81), (300, 81, 301), (301, 81, 80), (301, 80, 302), (302, 80, 78), (302, 78, 303), (303, 78, 76), (303, 76, 304), (304, 76, 75), (304, 75, 296), (305, 61, 60), (305, 60, 306), (306, 60, 88), (306, 88, 307), (307, 88, 87), (307, 87, 308), (308, 87, 43), (308, 43, 300), (309, 82, 130), (310, 311, 312), (312, 311, 309), (309, 130, 312), (312, 130, 129), (312, 129, 313), (313, 129, 117), (313, 117, 314), (314, 117, 116), (314, 116, 315), (315, 116, 115), (315, 115, 316), (316, 115, 61), (316, 61, 305), (311, 310, 317), (317, 310, 318), (247, 167, 166), (247, 166, 319), (319, 166, 164), (319, 164, 320), (320, 164, 162), (320, 162, 321), (321, 162, 160), (321, 160, 322), (322, 160, 159), (322, 159, 323), (323, 159, 178), (323, 178, 324), (324, 178, 180), (324, 180, 325), (325, 180, 182), (325, 182, 326), (326, 182, 184), (326, 184, 327), (327, 184, 185), (327, 185, 328), (328, 185, 186), (328, 186, 318), (318, 186, 120), (318, 120, 317), (249, 235, 236), (310, 312, 318), (318, 312, 313), (318, 313, 314), (239, 240, 276), (295, 290, 291), (266, 262, 263), (248, 249, 253), (253, 249, 236), (253, 236, 252), (302, 308, 301), (301, 308, 300), (299, 293, 294), (284, 277, 247), (247, 277, 278), (247, 278, 246), (246, 278, 279), (246, 279, 245), (245, 279, 280), (245, 280, 244), (244, 280, 274), (244, 274, 243), (243, 274, 275), (243, 275, 242), (242, 275, 276), (242, 276, 241), (241, 276, 240), (260, 237, 238), (327, 296, 326), (326, 296, 297), (326, 297, 298), (288, 324, 287), (287, 324, 325), (287, 325, 326), (247, 319, 284), (284, 319, 320), (284, 320, 283), (283, 320, 321), (283, 321, 282), (282, 321, 322), (282, 322, 281), (281, 322, 323), (276, 267, 268), (260, 261, 237), (237, 261, 250), (237, 250, 236), (236, 250, 251), (236, 251, 252), (271, 272, 276), (276, 272, 273), (276, 273, 239), (239, 273, 264), (239, 264, 238), (238, 264, 265), (238, 265, 260), (263, 254, 266), (266, 254, 255), (266, 255, 256), (256, 257, 266), (266, 257, 258), (266, 258, 265), (265, 258, 259), (265, 259, 260), (298, 299, 326), (326, 299, 294), (326, 294, 287), (287, 294, 295), (287, 295, 292), (292, 295, 291), (288, 289, 324), (324, 289, 285), (324, 285, 323), (323, 285, 286), (323, 286, 281), (268, 269, 276), (276, 269, 270), (276, 270, 271), (328, 306, 307), (314, 315, 318), (318, 315, 316), (318, 316, 328), (328, 316, 305), (328, 305, 306), (302, 303, 308), (308, 303, 304), (308, 304, 307), (307, 304, 296), (307, 296, 328), (328, 296, 327), (329, 65, 172), (329, 172, 330), (330, 172, 174), (330, 174, 331), (332, 118, 93), (332, 93, 333), (333, 93, 92), (333, 92, 334), (334, 92, 91), (334, 91, 335), (335, 91, 67), (335, 67, 336), (336, 67, 66), (336, 66, 337), (337, 66, 64), (337, 64, 338), (338, 64, 63), (338, 63, 339), (339, 63, 65), (339, 65, 329), (317, 120, 119), (317, 119, 340), (340, 119, 118), (340, 118, 332), (341, 89, 83), (341, 83, 342), (342, 83, 82), (342, 82, 309), (343, 71, 90), (343, 90, 344), (344, 90, 89), (344, 89, 341), (345, 68, 70), (345, 70, 346), (346, 70, 71), (346, 71, 343), (331, 174, 175), (331, 175, 347), (347, 175, 68), (347, 68, 345), (332, 311, 340), (340, 311, 317), (342, 345, 341), (341, 345, 346), (341, 346, 344), (344, 346, 343), (334, 335, 330), (329, 330, 339), (339, 330, 338), (331, 347, 332), (332, 347, 345), (332, 345, 311), (311, 345, 342), (311, 342, 309), (331, 332, 330), (330, 332, 333), (330, 333, 334), (335, 336, 330), (330, 336, 337), (330, 337, 338), (348, 189, 349), (189, 348, 192), (192, 348, 350), (192, 350, 351), (351, 350, 352), (351, 352, 349), (349, 352, 353), (349, 353, 348), (35, 33, 349), (349, 33, 351), (349, 189, 8), (16, 35, 13), (13, 35, 349), (13, 349, 11), (11, 349, 8), (33, 31, 351), (351, 31, 233), (233, 234, 351), (351, 234, 190), (351, 190, 192), (354, 355, 356), (356, 355, 357), (358, 354, 359), (359, 354, 356), (358, 348, 354), (354, 348, 353), (354, 353, 355), (350, 359, 352), (352, 359, 356), (352, 356, 357), (357, 355, 352), (352, 355, 353), (358, 359, 348), (348, 359, 350)])
me_plume_receiver.materials.append(mat_material)
me_plume_receiver.use_remesh_preserve_volume = False
me_plume_receiver.use_remesh_preserve_attributes = False
me_plume_receiver.use_mirror_vertex_groups = False
me_plume_receiver.update()
me_cylinder_003 = bpy.data.meshes.new('Cylinder.003')
me_cylinder_003.from_pydata([(0.0, 0.2438, -0.9972), (0.0, 0.2438, 0.9972), (0.04757, 0.2391, -0.9972), (0.04757, 0.2391, 0.9972), (0.0933, 0.2253, -0.9972), (0.0933, 0.2253, 0.9972), (0.1355, 0.2027, -0.9972), (0.1355, 0.2027, 0.9972), (0.1724, 0.1724, -0.9972), (0.1724, 0.1724, 0.9972), (0.2027, 0.1355, -0.9972), (0.2027, 0.1355, 0.9972), (0.2253, 0.0933, -0.9972), (0.2253, 0.09331, 0.9972), (0.2391, 0.04756, -0.9972), (0.2391, 0.04757, 0.9972), (0.2438, -2.392e-06, -0.9972), (0.2438, 2.428e-06, 0.9972), (0.2391, -0.04757, -0.9972), (0.2391, -0.04756, 0.9972), (0.2253, -0.09331, -0.9972), (0.2253, -0.0933, 0.9972), (0.2027, -0.1355, -0.9972), (0.2027, -0.1355, 0.9972), (0.1724, -0.1724, -0.9972), (0.1724, -0.1724, 0.9972), (0.1355, -0.2027, -0.9972), (0.1355, -0.2027, 0.9972), (0.0933, -0.2253, -0.9972), (0.0933, -0.2253, 0.9972), (0.04757, -0.2391, -0.9972), (0.04757, -0.2391, 0.9972), (-7.944e-08, -0.2438, -0.9972), (-7.944e-08, -0.2438, 0.9972), (-0.04757, -0.2391, -0.9972), (-0.04757, -0.2391, 0.9972), (-0.0933, -0.2253, -0.9972), (-0.0933, -0.2253, 0.9972), (-0.1355, -0.2027, -0.9972), (-0.1355, -0.2027, 0.9972), (-0.1724, -0.1724, -0.9972), (-0.1724, -0.1724, 0.9972), (-0.2027, -0.1355, -0.9972), (-0.2027, -0.1355, 0.9972), (-0.2253, -0.09331, -0.9972), (-0.2253, -0.0933, 0.9972), (-0.2391, -0.04757, -0.9972), (-0.2391, -0.04756, 0.9972), (-0.2438, -2.175e-06, -0.9972), (-0.2438, 2.645e-06, 0.9972), (-0.2391, 0.04756, -0.9972), (-0.2391, 0.04757, 0.9972), (-0.2253, 0.0933, -0.9972), (-0.2253, 0.09331, 0.9972), (-0.2027, 0.1355, -0.9972), (-0.2027, 0.1355, 0.9972), (-0.1724, 0.1724, -0.9972), (-0.1724, 0.1724, 0.9972), (-0.1355, 0.2027, -0.9972), (-0.1355, 0.2027, 0.9972), (-0.0933, 0.2253, -0.9972), (-0.0933, 0.2253, 0.9972), (-0.04757, 0.2391, -0.9972), (-0.04757, 0.2391, 0.9972), (-3.31e-08, 0.7085, -0.9972), (0.1382, 0.6948, -0.9972), (0.2711, 0.6545, -0.9972), (0.3936, 0.5891, -0.9972), (0.501, 0.501, -0.9972), (0.5891, 0.3936, -0.9972), (0.6545, 0.2711, -0.9972), (0.6948, 0.1382, -0.9972), (0.7085, -2.488e-06, -0.9972), (0.6948, -0.1382, -0.9972), (0.6545, -0.2711, -0.9972), (0.5891, -0.3936, -0.9972), (0.501, -0.501, -0.9972), (0.3936, -0.5891, -0.9972), (0.2711, -0.6545, -0.9972), (0.1382, -0.6948, -0.9972), (-2.639e-07, -0.7085, -0.9972), (-0.1382, -0.6948, -0.9972), (-0.2711, -0.6545, -0.9972), (-0.3936, -0.5891, -0.9972), (-0.501, -0.501, -0.9972), (-0.5891, -0.3936, -0.9972), (-0.6545, -0.2711, -0.9972), (-0.6948, -0.1382, -0.9972), (-0.7085, -1.857e-06, -0.9972), (-0.6948, 0.1382, -0.9972), (-0.6545, 0.2711, -0.9972), (-0.5891, 0.3936, -0.9972), (-0.501, 0.501, -0.9972), (-0.3936, 0.5891, -0.9972), (-0.2711, 0.6545, -0.9972), (-0.1382, 0.6948, -0.9972), (-4.447e-07, 8.941e-07, -1.302), (-4.47e-07, 8.941e-07, -1.302), (-4.47e-07, 8.941e-07, -1.302), (-4.47e-07, 8.941e-07, -1.302), (-4.172e-07, 8.941e-07, -1.302), (-4.172e-07, 8.941e-07, -1.302), (-4.172e-07, 8.941e-07, -1.302), (-4.172e-07, 8.941e-07, -1.302), (-4.172e-07, 8.922e-07, -1.302), (-4.172e-07, 8.941e-07, -1.302), (-4.172e-07, 8.941e-07, -1.302), (-4.172e-07, 8.941e-07, -1.302), (-4.172e-07, 8.941e-07, -1.302), (-4.47e-07, 8.941e-07, -1.302), (-4.47e-07, 8.941e-07, -1.302), (-4.47e-07, 8.941e-07, -1.302), (-4.447e-07, 8.941e-07, -1.302), (-4.47e-07, 8.941e-07, -1.302), (-4.47e-07, 8.941e-07, -1.302), (-4.47e-07, 8.941e-07, -1.302), (-4.172e-07, 8.941e-07, -1.302), (-4.172e-07, 8.941e-07, -1.302), (-4.172e-07, 8.941e-07, -1.302), (-4.172e-07, 8.941e-07, -1.302), (-4.172e-07, 8.922e-07, -1.302), (-4.172e-07, 8.941e-07, -1.302), (-4.172e-07, 8.941e-07, -1.302), (-4.172e-07, 8.941e-07, -1.302), (-4.172e-07, 8.941e-07, -1.302), (-4.47e-07, 8.941e-07, -1.302), (-4.47e-07, 8.941e-07, -1.302), (-4.47e-07, 8.941e-07, -1.302)], [], [(0, 1, 3, 2), (2, 3, 5, 4), (4, 5, 7, 6), (6, 7, 9, 8), (8, 9, 11, 10), (10, 11, 13, 12), (12, 13, 15, 14), (14, 15, 17, 16), (16, 17, 19, 18), (18, 19, 21, 20), (20, 21, 23, 22), (22, 23, 25, 24), (24, 25, 27, 26), (26, 27, 29, 28), (28, 29, 31, 30), (30, 31, 33, 32), (32, 33, 35, 34), (34, 35, 37, 36), (36, 37, 39, 38), (38, 39, 41, 40), (40, 41, 43, 42), (42, 43, 45, 44), (44, 45, 47, 46), (46, 47, 49, 48), (48, 49, 51, 50), (50, 51, 53, 52), (52, 53, 55, 54), (54, 55, 57, 56), (56, 57, 59, 58), (58, 59, 61, 60), (3, 1, 63, 61, 59, 57, 55, 53, 51, 49, 47, 45, 43, 41, 39, 37, 35, 33, 31, 29, 27, 25, 23, 21, 19, 17, 15, 13, 11, 9, 7, 5), (62, 63, 1, 0), (60, 61, 63, 62), (42, 44, 86, 85), (73, 74, 106, 105), (18, 20, 74, 73), (56, 58, 93, 92), (32, 34, 81, 80), (8, 10, 69, 68), (46, 48, 88, 87), (22, 24, 76, 75), (60, 62, 95, 94), (36, 38, 83, 82), (12, 14, 71, 70), (50, 52, 90, 89), (26, 28, 78, 77), (2, 4, 66, 65), (40, 42, 85, 84), (16, 18, 73, 72), (54, 56, 92, 91), (30, 32, 80, 79), (6, 8, 68, 67), (44, 46, 87, 86), (0, 2, 65, 64), (20, 22, 75, 74), (58, 60, 94, 93), (34, 36, 82, 81), (10, 12, 70, 69), (48, 50, 89, 88), (24, 26, 77, 76), (62, 0, 64, 95), (38, 40, 84, 83), (14, 16, 72, 71), (52, 54, 91, 90), (28, 30, 79, 78), (4, 6, 67, 66), (96, 97, 98, 99, 100, 101, 102, 103, 104, 105, 106, 107, 108, 109, 110, 111, 112, 113, 114, 115, 116, 117, 118, 119, 120, 121, 122, 123, 124, 125, 126, 127), (68, 69, 101, 100), (94, 95, 127, 126), (89, 90, 122, 121), (84, 85, 117, 116), (79, 80, 112, 111), (74, 75, 107, 106), (69, 70, 102, 101), (64, 65, 97, 96), (95, 64, 96, 127), (90, 91, 123, 122), (85, 86, 118, 117), (80, 81, 113, 112), (75, 76, 108, 107), (70, 71, 103, 102), (65, 66, 98, 97), (91, 92, 124, 123), (86, 87, 119, 118), (81, 82, 114, 113), (76, 77, 109, 108), (71, 72, 104, 103), (66, 67, 99, 98), (92, 93, 125, 124), (87, 88, 120, 119), (82, 83, 115, 114), (77, 78, 110, 109), (72, 73, 105, 104), (67, 68, 100, 99), (93, 94, 126, 125), (88, 89, 121, 120), (83, 84, 116, 115), (78, 79, 111, 110)])
me_cylinder_003.materials.append(mat_material_004)
me_cylinder_003.use_remesh_preserve_volume = False
me_cylinder_003.use_remesh_preserve_attributes = False
me_cylinder_003.use_mirror_vertex_groups = False
me_cylinder_003.update()
me_cylinder_004 = bpy.data.meshes.new('Cylinder.004')
me_cylinder_004.from_pydata([(0.0, 0.2438, -0.9972), (0.0, 0.2438, 0.9972), (0.04757, 0.2391, -0.9972), (0.04757, 0.2391, 0.9972), (0.0933, 0.2253, -0.9972), (0.0933, 0.2253, 0.9972), (0.1355, 0.2027, -0.9972), (0.1355, 0.2027, 0.9972), (0.1724, 0.1724, -0.9972), (0.1724, 0.1724, 0.9972), (0.2027, 0.1355, -0.9972), (0.2027, 0.1355, 0.9972), (0.2253, 0.0933, -0.9972), (0.2253, 0.09331, 0.9972), (0.2391, 0.04756, -0.9972), (0.2391, 0.04757, 0.9972), (0.2438, -2.392e-06, -0.9972), (0.2438, 2.428e-06, 0.9972), (0.2391, -0.04757, -0.9972), (0.2391, -0.04756, 0.9972), (0.2253, -0.09331, -0.9972), (0.2253, -0.0933, 0.9972), (0.2027, -0.1355, -0.9972), (0.2027, -0.1355, 0.9972), (0.1724, -0.1724, -0.9972), (0.1724, -0.1724, 0.9972), (0.1355, -0.2027, -0.9972), (0.1355, -0.2027, 0.9972), (0.0933, -0.2253, -0.9972), (0.0933, -0.2253, 0.9972), (0.04757, -0.2391, -0.9972), (0.04757, -0.2391, 0.9972), (-7.944e-08, -0.2438, -0.9972), (-7.944e-08, -0.2438, 0.9972), (-0.04757, -0.2391, -0.9972), (-0.04757, -0.2391, 0.9972), (-0.0933, -0.2253, -0.9972), (-0.0933, -0.2253, 0.9972), (-0.1355, -0.2027, -0.9972), (-0.1355, -0.2027, 0.9972), (-0.1724, -0.1724, -0.9972), (-0.1724, -0.1724, 0.9972), (-0.2027, -0.1355, -0.9972), (-0.2027, -0.1355, 0.9972), (-0.2253, -0.09331, -0.9972), (-0.2253, -0.0933, 0.9972), (-0.2391, -0.04757, -0.9972), (-0.2391, -0.04756, 0.9972), (-0.2438, -2.175e-06, -0.9972), (-0.2438, 2.645e-06, 0.9972), (-0.2391, 0.04756, -0.9972), (-0.2391, 0.04757, 0.9972), (-0.2253, 0.0933, -0.9972), (-0.2253, 0.09331, 0.9972), (-0.2027, 0.1355, -0.9972), (-0.2027, 0.1355, 0.9972), (-0.1724, 0.1724, -0.9972), (-0.1724, 0.1724, 0.9972), (-0.1355, 0.2027, -0.9972), (-0.1355, 0.2027, 0.9972), (-0.0933, 0.2253, -0.9972), (-0.0933, 0.2253, 0.9972), (-0.04757, 0.2391, -0.9972), (-0.04757, 0.2391, 0.9972), (-3.31e-08, 0.7085, -0.9972), (0.1382, 0.6948, -0.9972), (0.2711, 0.6545, -0.9972), (0.3936, 0.5891, -0.9972), (0.501, 0.501, -0.9972), (0.5891, 0.3936, -0.9972), (0.6545, 0.2711, -0.9972), (0.6948, 0.1382, -0.9972), (0.7085, -2.488e-06, -0.9972), (0.6948, -0.1382, -0.9972), (0.6545, -0.2711, -0.9972), (0.5891, -0.3936, -0.9972), (0.501, -0.501, -0.9972), (0.3936, -0.5891, -0.9972), (0.2711, -0.6545, -0.9972), (0.1382, -0.6948, -0.9972), (-2.639e-07, -0.7085, -0.9972), (-0.1382, -0.6948, -0.9972), (-0.2711, -0.6545, -0.9972), (-0.3936, -0.5891, -0.9972), (-0.501, -0.501, -0.9972), (-0.5891, -0.3936, -0.9972), (-0.6545, -0.2711, -0.9972), (-0.6948, -0.1382, -0.9972), (-0.7085, -1.857e-06, -0.9972), (-0.6948, 0.1382, -0.9972), (-0.6545, 0.2711, -0.9972), (-0.5891, 0.3936, -0.9972), (-0.501, 0.501, -0.9972), (-0.3936, 0.5891, -0.9972), (-0.2711, 0.6545, -0.9972), (-0.1382, 0.6948, -0.9972), (-4.447e-07, 8.941e-07, -1.302), (-4.47e-07, 8.941e-07, -1.302), (-4.47e-07, 8.941e-07, -1.302), (-4.47e-07, 8.941e-07, -1.302), (-4.172e-07, 8.941e-07, -1.302), (-4.172e-07, 8.941e-07, -1.302), (-4.172e-07, 8.941e-07, -1.302), (-4.172e-07, 8.941e-07, -1.302), (-4.172e-07, 8.922e-07, -1.302), (-4.172e-07, 8.941e-07, -1.302), (-4.172e-07, 8.941e-07, -1.302), (-4.172e-07, 8.941e-07, -1.302), (-4.172e-07, 8.941e-07, -1.302), (-4.47e-07, 8.941e-07, -1.302), (-4.47e-07, 8.941e-07, -1.302), (-4.47e-07, 8.941e-07, -1.302), (-4.447e-07, 8.941e-07, -1.302), (-4.47e-07, 8.941e-07, -1.302), (-4.47e-07, 8.941e-07, -1.302), (-4.47e-07, 8.941e-07, -1.302), (-4.172e-07, 8.941e-07, -1.302), (-4.172e-07, 8.941e-07, -1.302), (-4.172e-07, 8.941e-07, -1.302), (-4.172e-07, 8.941e-07, -1.302), (-4.172e-07, 8.922e-07, -1.302), (-4.172e-07, 8.941e-07, -1.302), (-4.172e-07, 8.941e-07, -1.302), (-4.172e-07, 8.941e-07, -1.302), (-4.172e-07, 8.941e-07, -1.302), (-4.47e-07, 8.941e-07, -1.302), (-4.47e-07, 8.941e-07, -1.302), (-4.47e-07, 8.941e-07, -1.302)], [], [(0, 1, 3, 2), (2, 3, 5, 4), (4, 5, 7, 6), (6, 7, 9, 8), (8, 9, 11, 10), (10, 11, 13, 12), (12, 13, 15, 14), (14, 15, 17, 16), (16, 17, 19, 18), (18, 19, 21, 20), (20, 21, 23, 22), (22, 23, 25, 24), (24, 25, 27, 26), (26, 27, 29, 28), (28, 29, 31, 30), (30, 31, 33, 32), (32, 33, 35, 34), (34, 35, 37, 36), (36, 37, 39, 38), (38, 39, 41, 40), (40, 41, 43, 42), (42, 43, 45, 44), (44, 45, 47, 46), (46, 47, 49, 48), (48, 49, 51, 50), (50, 51, 53, 52), (52, 53, 55, 54), (54, 55, 57, 56), (56, 57, 59, 58), (58, 59, 61, 60), (3, 1, 63, 61, 59, 57, 55, 53, 51, 49, 47, 45, 43, 41, 39, 37, 35, 33, 31, 29, 27, 25, 23, 21, 19, 17, 15, 13, 11, 9, 7, 5), (62, 63, 1, 0), (60, 61, 63, 62), (42, 44, 86, 85), (73, 74, 106, 105), (18, 20, 74, 73), (56, 58, 93, 92), (32, 34, 81, 80), (8, 10, 69, 68), (46, 48, 88, 87), (22, 24, 76, 75), (60, 62, 95, 94), (36, 38, 83, 82), (12, 14, 71, 70), (50, 52, 90, 89), (26, 28, 78, 77), (2, 4, 66, 65), (40, 42, 85, 84), (16, 18, 73, 72), (54, 56, 92, 91), (30, 32, 80, 79), (6, 8, 68, 67), (44, 46, 87, 86), (0, 2, 65, 64), (20, 22, 75, 74), (58, 60, 94, 93), (34, 36, 82, 81), (10, 12, 70, 69), (48, 50, 89, 88), (24, 26, 77, 76), (62, 0, 64, 95), (38, 40, 84, 83), (14, 16, 72, 71), (52, 54, 91, 90), (28, 30, 79, 78), (4, 6, 67, 66), (96, 97, 98, 99, 100, 101, 102, 103, 104, 105, 106, 107, 108, 109, 110, 111, 112, 113, 114, 115, 116, 117, 118, 119, 120, 121, 122, 123, 124, 125, 126, 127), (68, 69, 101, 100), (94, 95, 127, 126), (89, 90, 122, 121), (84, 85, 117, 116), (79, 80, 112, 111), (74, 75, 107, 106), (69, 70, 102, 101), (64, 65, 97, 96), (95, 64, 96, 127), (90, 91, 123, 122), (85, 86, 118, 117), (80, 81, 113, 112), (75, 76, 108, 107), (70, 71, 103, 102), (65, 66, 98, 97), (91, 92, 124, 123), (86, 87, 119, 118), (81, 82, 114, 113), (76, 77, 109, 108), (71, 72, 104, 103), (66, 67, 99, 98), (92, 93, 125, 124), (87, 88, 120, 119), (82, 83, 115, 114), (77, 78, 110, 109), (72, 73, 105, 104), (67, 68, 100, 99), (93, 94, 126, 125), (88, 89, 121, 120), (83, 84, 116, 115), (78, 79, 111, 110)])
me_cylinder_004.materials.append(mat_material_005)
me_cylinder_004.use_remesh_preserve_volume = False
me_cylinder_004.use_remesh_preserve_attributes = False
me_cylinder_004.use_mirror_vertex_groups = False
me_cylinder_004.update()

# ---- objects
ob_plume_recepteur2 = bpy.data.objects.new('plume_recepteur2', me_plume_recepteur_boitier)
ob_cylinder_002 = bpy.data.objects.new('Cylinder.002', me_cylinder_002)
ob_plume_recepteur1 = bpy.data.objects.new('plume_recepteur1', me_plume_receiver)
ob_camera = bpy.data.objects.new('Camera', cam_camera)
ob_lamp = bpy.data.objects.new('Lamp', light_lamp)
ob_cylinder_000 = bpy.data.objects.new('Cylinder.000', me_cylinder_003)
ob_cylinder_001 = bpy.data.objects.new('Cylinder.001', me_cylinder_004)

# ---- transforms, parenting, visibility, modifiers, constraints
ob_plume_recepteur2.location = (0.0, 0.0, 0.0)
ob_plume_recepteur2.scale = (0.004, 0.004, 0.004)
ob_plume_recepteur2.lineart.crease_threshold = 0.0
ob_cylinder_002.location = (-2.775e-06, 0.009251, 0.4781)
ob_cylinder_002.rotation_euler = (3.142, 0.0, 0.0)
ob_cylinder_002.scale = (0.1, 0.1, 0.5)
ob_cylinder_002.lineart.crease_threshold = 0.0
ob_plume_recepteur1.location = (0.3, 0.0, 0.0)
ob_plume_recepteur1.scale = (0.004, 0.004, 0.004)
ob_plume_recepteur1.lineart.crease_threshold = 0.0
ob_camera.location = (1.516, 1.257, 6.976)
ob_camera.lock_rotations_4d = False
ob_camera.empty_display_type = 'ARROWS'
ob_camera.color = (0.0, 0.0, 0.0, 0.0)
ob_camera.display_type = 'WIRE'
ob_camera.lineart.crease_threshold = 0.0
ob_lamp.location = (-4.656, -3.654, 5.312)
ob_lamp.rotation_euler = (0.6981, 0.0, 0.0)
ob_lamp.lock_rotations_4d = False
ob_lamp.empty_display_type = 'ARROWS'
ob_lamp.color = (0.0, 0.0, 0.0, 0.0)
ob_lamp.lineart.crease_threshold = 0.0
ob_cylinder_000.location = (0.0, 0.5161, 0.0)
ob_cylinder_000.rotation_euler = (1.571, 0.0, 0.0)
ob_cylinder_000.scale = (0.1, 0.1, 0.5)
ob_cylinder_000.lineart.crease_threshold = 0.0
ob_cylinder_001.location = (0.5139, 0.009252, 0.0009505)
ob_cylinder_001.rotation_euler = (3.142, 1.571, 0.0)
ob_cylinder_001.scale = (0.1, 0.1, 0.5)
ob_cylinder_001.lineart.crease_threshold = 0.0

# ---- collection membership
col_collection_1.objects.link(ob_plume_recepteur2)
col_collection_1.objects.link(ob_cylinder_002)
col_collection_1.objects.link(ob_plume_recepteur1)
col_collection_1.objects.link(ob_camera)
col_collection_1.objects.link(ob_lamp)
col_collection_1.objects.link(ob_cylinder_000)
col_collection_1.objects.link(ob_cylinder_001)

# ---- scene / render settings (as saved in the file)
scene.camera = ob_camera
scene.frame_start = 1; scene.frame_end = 250; scene.frame_set(1)
scene.render.engine = 'BLENDER_EEVEE_NEXT'
scene.render.image_settings.color_mode = 'RGB'
scene.render.image_settings.compression = 90
scene.render.resolution_percentage = 50
scene.render.dither_intensity = 0.0
scene.render.bake_margin = 2
scene.render.bake_bias = 0.0
scene.cycles.use_denoising = False
scene.cycles.samples = 10
scene.cycles.sampling_pattern = 'TABULATED_SOBOL'
scene.cycles.light_sampling_threshold = 0.0
scene.cycles.use_adaptive_sampling = False
scene.cycles.use_light_tree = False
scene.cycles.blur_glossy = 0.0
scene.cycles.volume_bounces = 1
scene.cycles.pixel_filter_type = 'GAUSSIAN'
scene.cycles.sample_clamp_indirect = 0.0
scene.view_settings.view_transform = 'Standard'
bpy.context.view_layer.update()
